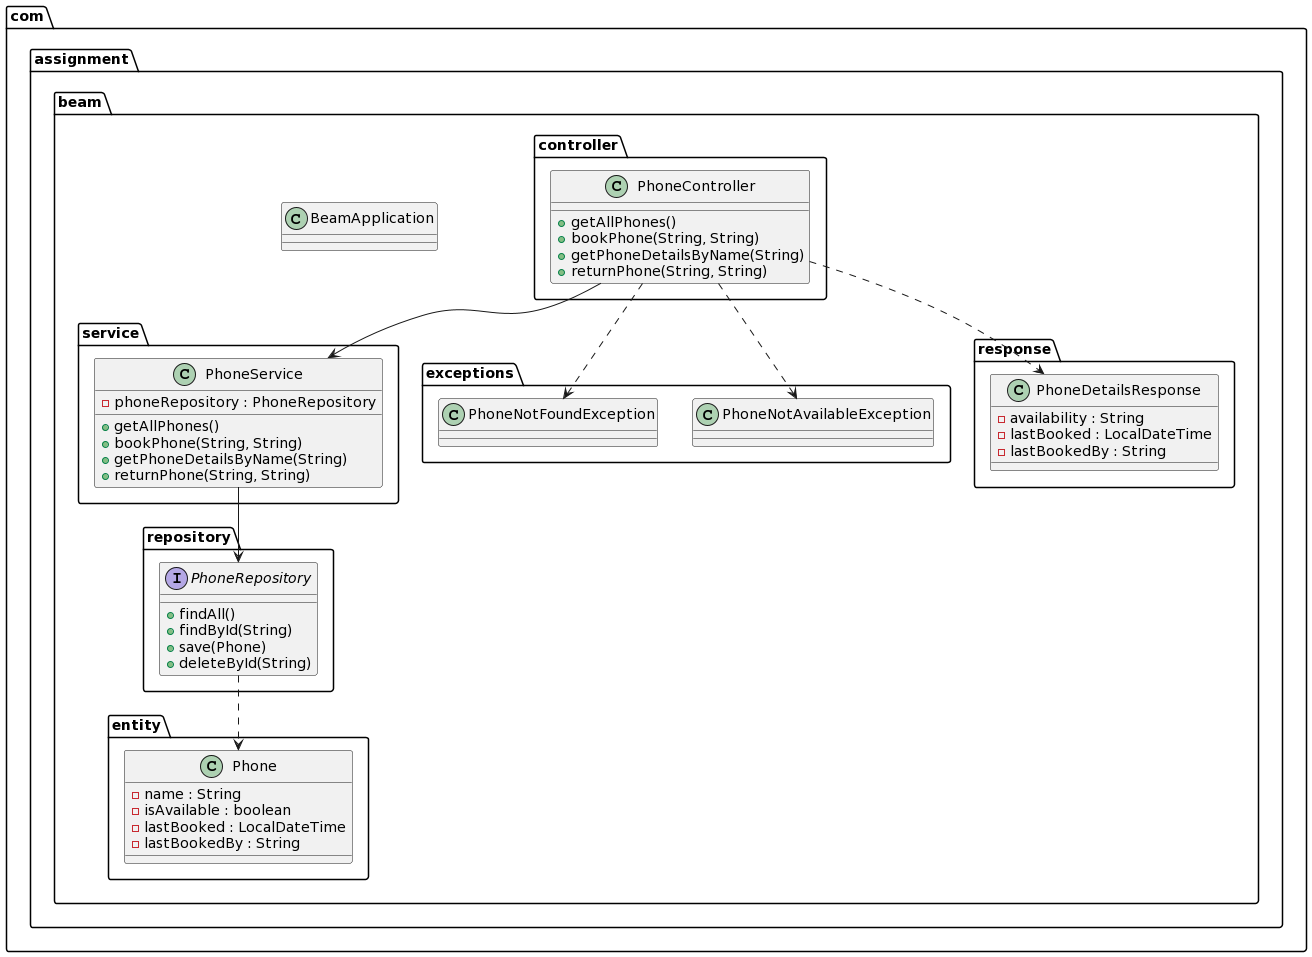

The diagram above was rendered by PlantUML. Its source (embedded in the PNG):
@startuml
package "com.assignment.beam" {
    class BeamApplication

    package controller {
        class PhoneController {
            + getAllPhones()
            + bookPhone(String, String)
            + getPhoneDetailsByName(String)
            + returnPhone(String, String)
        }
    }

    package service {
        class PhoneService {
            - phoneRepository : PhoneRepository
            + getAllPhones()
            + bookPhone(String, String)
            + getPhoneDetailsByName(String)
            + returnPhone(String, String)
        }
    }

    package repository {
        interface PhoneRepository {
            + findAll()
            + findById(String)
            + save(Phone)
            + deleteById(String)
        }
    }

    package entity {
        class Phone {
            - name : String
            - isAvailable : boolean
            - lastBooked : LocalDateTime
            - lastBookedBy : String
        }
    }

    package exceptions {
        class PhoneNotAvailableException
        class PhoneNotFoundException
    }

    package response {
        class PhoneDetailsResponse {
            - availability : String
            - lastBooked : LocalDateTime
            - lastBookedBy : String
        }
    }
}

PhoneController --> PhoneService
PhoneService --> PhoneRepository
PhoneRepository ..> Phone
PhoneController ..> PhoneDetailsResponse
PhoneController ..> PhoneNotAvailableException
PhoneController ..> PhoneNotFoundException
@enduml